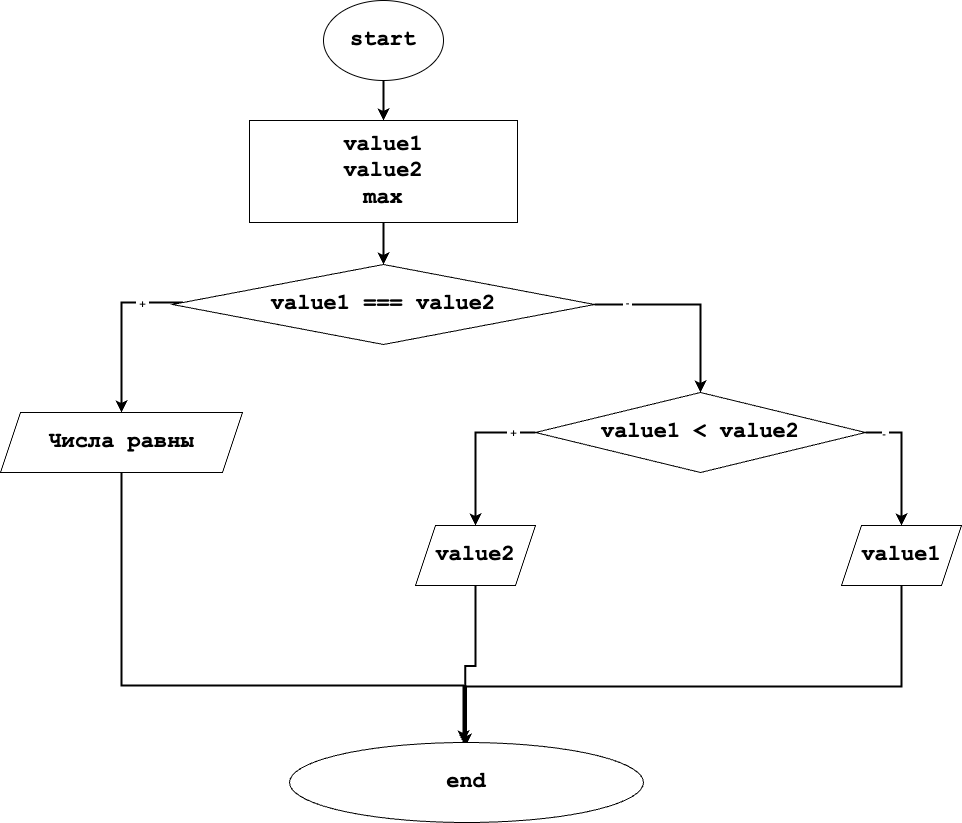

The diagram above was exported from draw.io. Its source (the exported page's mxGraphModel, read from the mxfile embedded in the PNG):
<mxGraphModel dx="1320" dy="854" grid="0" gridSize="10" guides="1" tooltips="1" connect="1" arrows="1" fold="1" page="0" pageScale="1" pageWidth="690" pageHeight="980" background="#ffffff" math="0" shadow="0">
  <root>
    <mxCell id="0" />
    <mxCell id="1" parent="0" />
    <mxCell id="2" value="" style="edgeStyle=orthogonalEdgeStyle;rounded=0;orthogonalLoop=1;jettySize=auto;html=1;strokeWidth=2;" edge="1" parent="1" source="3" target="5">
      <mxGeometry relative="1" as="geometry" />
    </mxCell>
    <mxCell id="3" value="start" style="ellipse;whiteSpace=wrap;html=1;fontSize=22;fontFamily=Courier New;fontStyle=1" vertex="1" parent="1">
      <mxGeometry x="250" y="60" width="120" height="80" as="geometry" />
    </mxCell>
    <mxCell id="4" value="" style="edgeStyle=orthogonalEdgeStyle;rounded=0;orthogonalLoop=1;jettySize=auto;html=1;strokeWidth=2;" edge="1" parent="1" source="5" target="10">
      <mxGeometry relative="1" as="geometry" />
    </mxCell>
    <mxCell id="5" value="value1&lt;br&gt;value2&lt;br&gt;max" style="whiteSpace=wrap;html=1;fontSize=22;fontFamily=Courier New;fontStyle=1;" vertex="1" parent="1">
      <mxGeometry x="176" y="180" width="268" height="102" as="geometry" />
    </mxCell>
    <mxCell id="6" value="" style="edgeStyle=orthogonalEdgeStyle;rounded=0;orthogonalLoop=1;jettySize=auto;html=1;strokeWidth=2;" edge="1" parent="1" source="10" target="12">
      <mxGeometry relative="1" as="geometry">
        <Array as="points">
          <mxPoint x="48" y="362" />
        </Array>
      </mxGeometry>
    </mxCell>
    <mxCell id="7" value="&amp;nbsp;+&amp;nbsp;" style="edgeLabel;html=1;align=center;verticalAlign=middle;resizable=0;points=[];" vertex="1" connectable="0" parent="6">
      <mxGeometry x="-0.5168" relative="1" as="geometry">
        <mxPoint as="offset" />
      </mxGeometry>
    </mxCell>
    <mxCell id="8" value="" style="edgeStyle=orthogonalEdgeStyle;rounded=0;orthogonalLoop=1;jettySize=auto;html=1;exitX=1;exitY=0.5;exitDx=0;exitDy=0;strokeWidth=2;" edge="1" parent="1" source="10" target="17">
      <mxGeometry relative="1" as="geometry" />
    </mxCell>
    <mxCell id="9" value="&amp;nbsp;-&amp;nbsp;" style="edgeLabel;html=1;align=center;verticalAlign=middle;resizable=0;points=[];" vertex="1" connectable="0" parent="8">
      <mxGeometry x="-0.6745" y="2" relative="1" as="geometry">
        <mxPoint as="offset" />
      </mxGeometry>
    </mxCell>
    <mxCell id="10" value="value1 === value2" style="rhombus;whiteSpace=wrap;html=1;fontSize=22;fontFamily=Courier New;fontStyle=1;" vertex="1" parent="1">
      <mxGeometry x="99" y="324" width="422" height="80" as="geometry" />
    </mxCell>
    <mxCell id="11" value="" style="edgeStyle=orthogonalEdgeStyle;rounded=0;orthogonalLoop=1;jettySize=auto;html=1;strokeWidth=2;" edge="1" parent="1" source="12" target="22">
      <mxGeometry relative="1" as="geometry">
        <Array as="points">
          <mxPoint x="48" y="745" />
          <mxPoint x="390" y="745" />
        </Array>
      </mxGeometry>
    </mxCell>
    <mxCell id="12" value="Числа равны" style="shape=parallelogram;perimeter=parallelogramPerimeter;whiteSpace=wrap;html=1;fixedSize=1;fontSize=22;fontFamily=Courier New;fontStyle=1;" vertex="1" parent="1">
      <mxGeometry x="-73" y="472" width="242" height="60" as="geometry" />
    </mxCell>
    <mxCell id="13" value="" style="edgeStyle=orthogonalEdgeStyle;rounded=0;orthogonalLoop=1;jettySize=auto;html=1;strokeWidth=2;" edge="1" parent="1" source="17" target="19">
      <mxGeometry relative="1" as="geometry">
        <Array as="points">
          <mxPoint x="402" y="492" />
        </Array>
      </mxGeometry>
    </mxCell>
    <mxCell id="14" value="&amp;nbsp;+&amp;nbsp;" style="edgeLabel;html=1;align=center;verticalAlign=middle;resizable=0;points=[];" vertex="1" connectable="0" parent="13">
      <mxGeometry x="-0.6961" y="-1" relative="1" as="geometry">
        <mxPoint as="offset" />
      </mxGeometry>
    </mxCell>
    <mxCell id="15" value="" style="edgeStyle=orthogonalEdgeStyle;rounded=0;orthogonalLoop=1;jettySize=auto;html=1;exitX=1;exitY=0.5;exitDx=0;exitDy=0;strokeWidth=2;" edge="1" parent="1" source="17" target="21">
      <mxGeometry relative="1" as="geometry" />
    </mxCell>
    <mxCell id="16" value="-&amp;nbsp;" style="edgeLabel;html=1;align=center;verticalAlign=middle;resizable=0;points=[];" vertex="1" connectable="0" parent="15">
      <mxGeometry x="-0.708" y="-1" relative="1" as="geometry">
        <mxPoint as="offset" />
      </mxGeometry>
    </mxCell>
    <mxCell id="17" value="value1 &amp;lt; value2" style="rhombus;whiteSpace=wrap;html=1;fontSize=22;fontFamily=Courier New;fontStyle=1;" vertex="1" parent="1">
      <mxGeometry x="462" y="452" width="330" height="80" as="geometry" />
    </mxCell>
    <mxCell id="18" style="edgeStyle=orthogonalEdgeStyle;rounded=0;orthogonalLoop=1;jettySize=auto;html=1;strokeWidth=2;" edge="1" parent="1" source="19">
      <mxGeometry relative="1" as="geometry">
        <mxPoint x="391.66666666666697" y="805.8425267537436" as="targetPoint" />
      </mxGeometry>
    </mxCell>
    <mxCell id="19" value="value2" style="shape=parallelogram;perimeter=parallelogramPerimeter;whiteSpace=wrap;html=1;fixedSize=1;fontSize=22;fontFamily=Courier New;fontStyle=1;" vertex="1" parent="1">
      <mxGeometry x="342" y="585" width="120" height="60" as="geometry" />
    </mxCell>
    <mxCell id="20" style="edgeStyle=orthogonalEdgeStyle;rounded=0;orthogonalLoop=1;jettySize=auto;html=1;strokeWidth=2;" edge="1" parent="1" source="21">
      <mxGeometry relative="1" as="geometry">
        <mxPoint x="392.5" y="805.0091934204102" as="targetPoint" />
        <Array as="points">
          <mxPoint x="828" y="746" />
          <mxPoint x="393" y="746" />
        </Array>
      </mxGeometry>
    </mxCell>
    <mxCell id="21" value="value1" style="shape=parallelogram;perimeter=parallelogramPerimeter;whiteSpace=wrap;html=1;fixedSize=1;fontSize=22;fontFamily=Courier New;fontStyle=1;" vertex="1" parent="1">
      <mxGeometry x="768" y="585" width="120" height="60" as="geometry" />
    </mxCell>
    <mxCell id="22" value="end" style="ellipse;whiteSpace=wrap;html=1;fontSize=22;fontFamily=Courier New;fontStyle=1;" vertex="1" parent="1">
      <mxGeometry x="216" y="802" width="354" height="80" as="geometry" />
    </mxCell>
  </root>
</mxGraphModel>